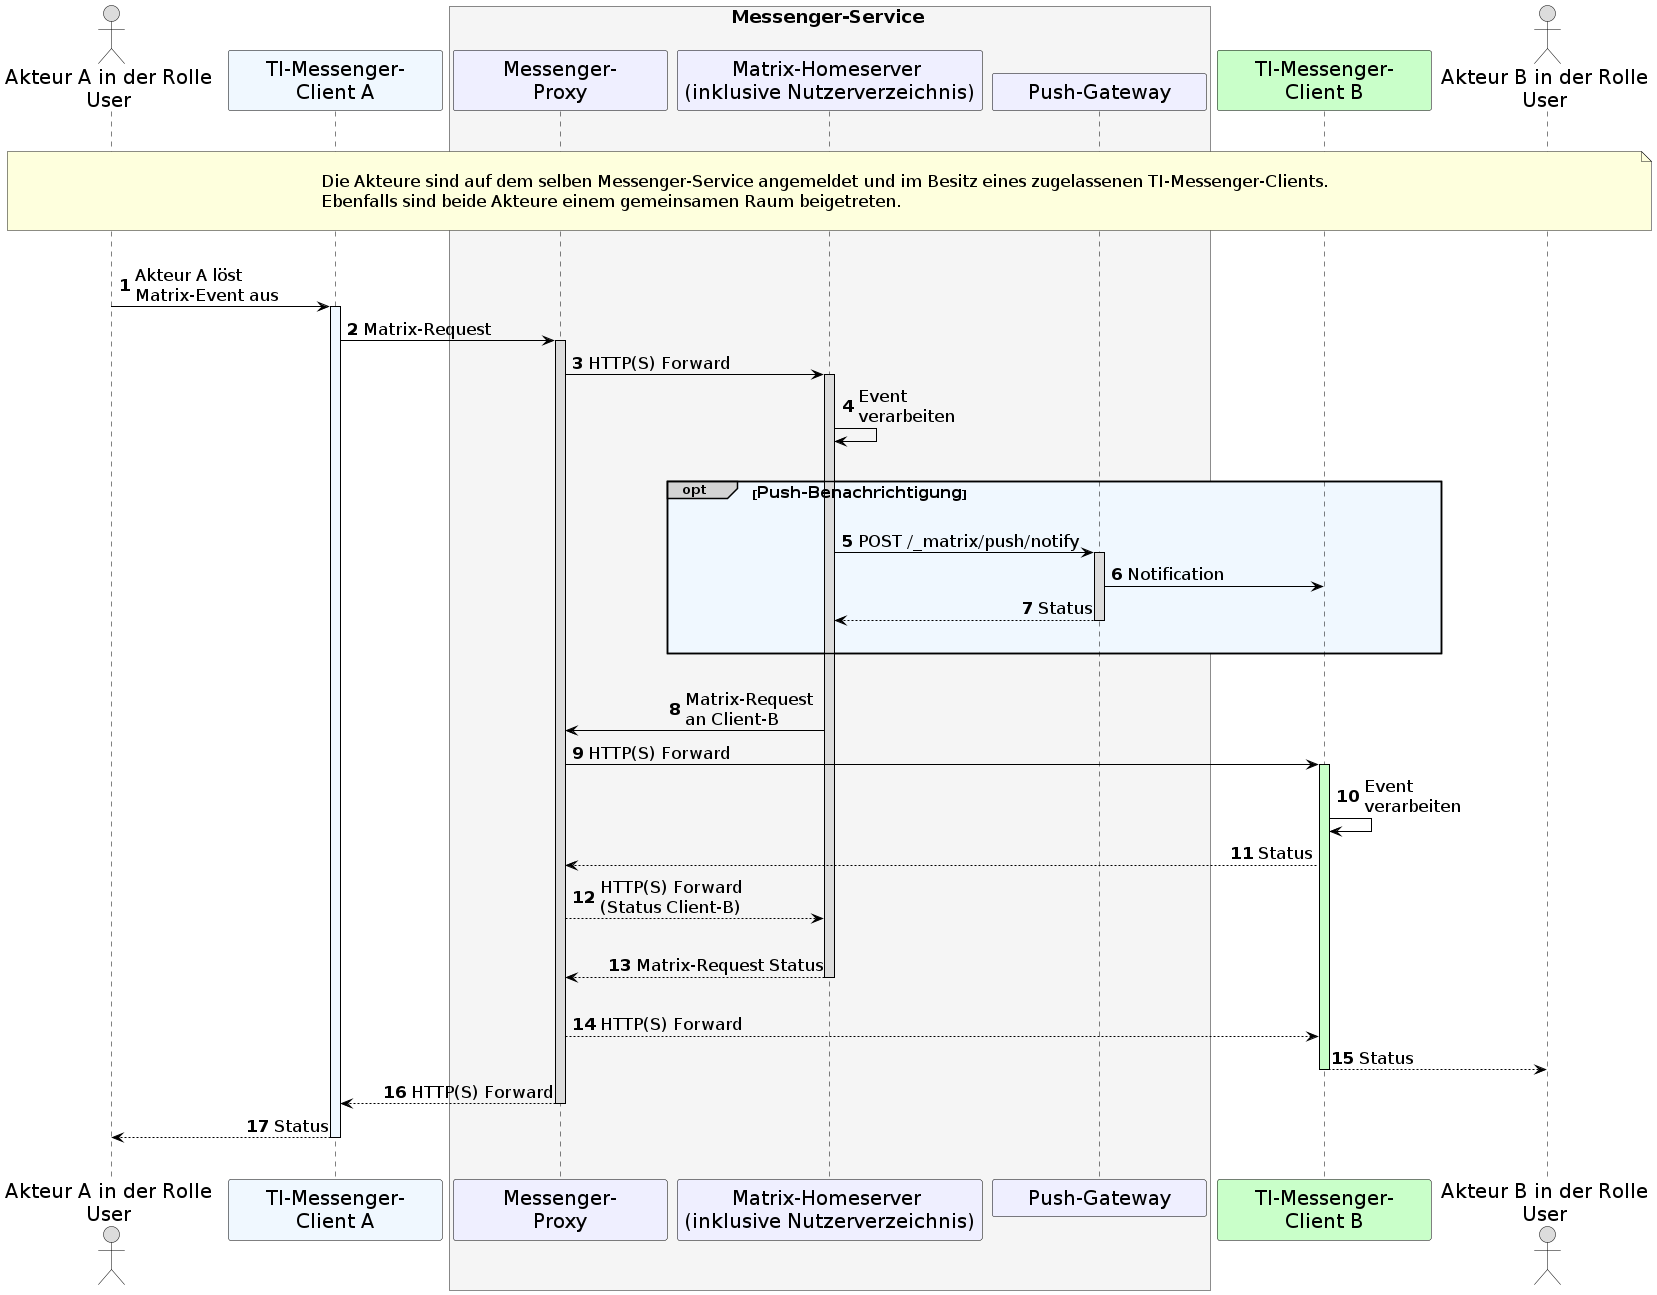

The diagram above was rendered by PlantUML. Its source (embedded in the PNG):
@startuml 
skinparam sequenceMessageAlign direction
skinparam minClassWidth 200
skinparam BoxPadding 1
skinparam sequenceReferenceHeaderBackgroundColor palegreen
scale max 2048 width

skinparam sequence {
ArrowColor black
ArrowFontSize 17
ActorBorderColor black
LifeLineBorderColor black
LifeLineBackgroundColor Gainsboro

ParticipantBorderColor Motivation
ParticipantBackgroundColor Motivation
ParticipantFontSize 20
ParticipantFontColor black
ParticipantBorderColor Black
ParticipantBackgroundColor MOTIVATION

ActorBackgroundColor Gainsboro
ActorFontColor black
ActorFontSize 20
}
    actor U1 as "Akteur A in der Rolle\nUser"
    participant C1 as "TI-Messenger-\nClient A" #AliceBlue
    box <size:18>Messenger-Service</size> #WhiteSmoke
      participant MP as "Messenger-\nProxy"
      participant MH as "Matrix-Homeserver \n(inklusive Nutzerverzeichnis)"
      participant PG as "Push-Gateway"
    end box
    participant C2 as "TI-Messenger-\nClient B" #TECHNOLOGY
    actor U2 as "Akteur B in der Rolle\nUser"

autonumber

|||
note over U1, U2: \n<size:17>Die Akteure sind auf dem selben Messenger-Service angemeldet und im Besitz eines zugelassenen TI-Messenger-Clients.</size>\n<size:17>Ebenfalls sind beide Akteure einem gemeinsamen Raum beigetreten.</size>\n
|||
    U1->C1: Akteur A löst \nMatrix-Event aus
      activate C1 #AliceBlue
    C1->MP: Matrix-Request
      activate MP

    MP->MH: HTTP(S) Forward
      activate MH
    MH->MH: Event \nverarbeiten
    
    |||
    opt#LightGrey #AliceBlue <size:16>Push-Benachrichtigung</size>
    |||
    MH->PG: POST /_matrix/push/notify
      activate PG
    PG->C2: Notification
    PG-->MH: Status
      deactivate PG
    |||
    end
    
    |||
    MH->MP: Matrix-Request \nan Client-B
    MP->C2: HTTP(S) Forward
      activate C2 #TECHNOLOGY
    C2->C2: Event \nverarbeiten
    C2-->MP: Status
    MP-->MH: HTTP(S) Forward \n(Status Client-B)
    |||
    MH-->MP: Matrix-Request Status
      deactivate MH
    |||
    MP-->C2: HTTP(S) Forward
    C2-->U2: Status
      deactivate C2
    MP-->C1: HTTP(S) Forward
      deactivate MP
    C1-->U1: Status
      deactivate C1
|||
@enduml